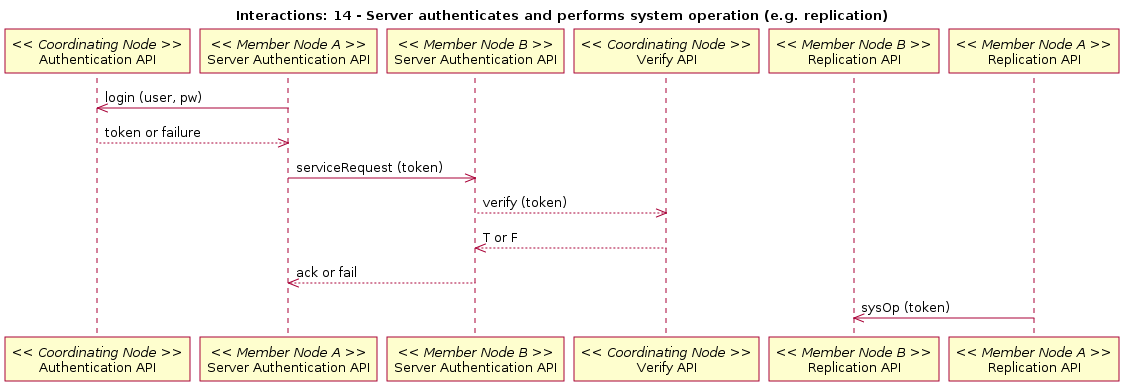

The diagram above was rendered by PlantUML. Its source (embedded in the PNG):
@startuml
title Interactions: 14 - Server authenticates and performs system operation (e.g. replication)
participant "Authentication API" as c_authenticate << Coordinating Node >>
participant "Server Authentication API" as m_authenticate_a << Member Node A >>
m_authenticate_a -> c_authenticate: login (user, pw)
m_authenticate_a <-- c_authenticate: token or failure
participant "Server Authentication API" as m_authenticate_b << Member Node B >>
m_authenticate_a -> m_authenticate_b: serviceRequest (token)
participant "Verify API" as c_ver << Coordinating Node >>
c_ver <-- m_authenticate_b: verify (token)
m_authenticate_b <-- c_ver: T or F
m_authenticate_a <-- m_authenticate_b: ack or fail
participant "Replication API" as m_rep_b << Member Node B >>
participant "Replication API" as m_rep_a << Member Node A >>
m_rep_a -> m_rep_b: sysOp (token)
@enduml